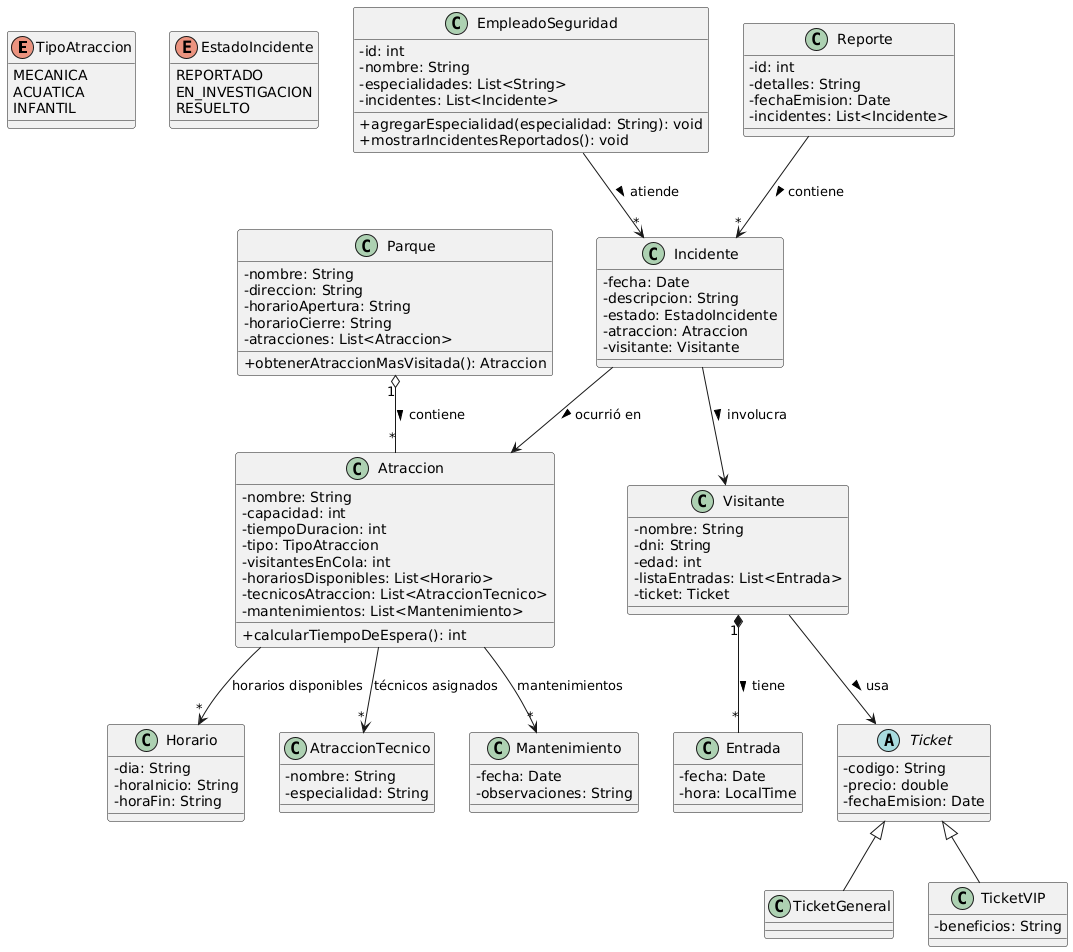

The diagram above was rendered by PlantUML. Its source (embedded in the PNG):
@startuml
skinparam classAttributeIconSize 0

' ====================
' ENUMS
' ====================
enum TipoAtraccion {
    MECANICA
    ACUATICA
    INFANTIL
}

enum EstadoIncidente {
    REPORTADO
    EN_INVESTIGACION
    RESUELTO
}

' ====================
' CLASES PRINCIPALES
' ====================

class Parque {
    - nombre: String
    - direccion: String
    - horarioApertura: String
    - horarioCierre: String
    - atracciones: List<Atraccion>
    + obtenerAtraccionMasVisitada(): Atraccion
}

class Atraccion {
    - nombre: String
    - capacidad: int
    - tiempoDuracion: int
    - tipo: TipoAtraccion
    - visitantesEnCola: int
    - horariosDisponibles: List<Horario>
    - tecnicosAtraccion: List<AtraccionTecnico>
    - mantenimientos: List<Mantenimiento>
    + calcularTiempoDeEspera(): int
}

class Visitante {
    - nombre: String
    - dni: String
    - edad: int
    - listaEntradas: List<Entrada>
    - ticket: Ticket
}

class Entrada {
    - fecha: Date
    - hora: LocalTime
}

abstract class Ticket {
    - codigo: String
    - precio: double
    - fechaEmision: Date
}

class TicketGeneral {
}

class TicketVIP {
    - beneficios: String
}

class EmpleadoSeguridad {
    - id: int
    - nombre: String
    - especialidades: List<String>
    - incidentes: List<Incidente>
    + agregarEspecialidad(especialidad: String): void
    + mostrarIncidentesReportados(): void
}

class Incidente {
    - fecha: Date
    - descripcion: String
    - estado: EstadoIncidente
    - atraccion: Atraccion
    - visitante: Visitante
}

class Reporte {
    - id: int
    - detalles: String
    - fechaEmision: Date
    - incidentes: List<Incidente>
}

class Horario {
    - dia: String
    - horaInicio: String
    - horaFin: String
}

class AtraccionTecnico {
    - nombre: String
    - especialidad: String
}

class Mantenimiento {
    - fecha: Date
    - observaciones: String
}

' ====================
' RELACIONES
' ====================

' Herencia
Ticket <|-- TicketGeneral
Ticket <|-- TicketVIP

' Composición
Visitante "1" *-- "*" Entrada : tiene >
Parque "1" o-- "*" Atraccion : contiene >

' Asociación
Visitante --> Ticket : usa >
EmpleadoSeguridad --> "*" Incidente : atiende >
Incidente --> Visitante : involucra >
Incidente --> Atraccion : ocurrió en >

' Agregación / asociación adicional
Atraccion --> "*" Horario : horarios disponibles
Atraccion --> "*" Mantenimiento : mantenimientos
Atraccion --> "*" AtraccionTecnico : técnicos asignados
Reporte --> "*" Incidente : contiene >
@enduml